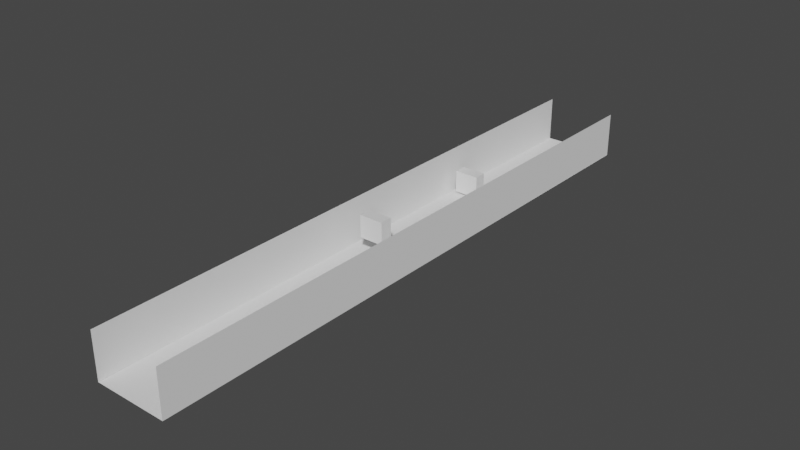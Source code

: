 # Source: Trench_3.blend  (saved by Blender 2.83.19; exported with 4.5.12 LTS)
import bpy
from mathutils import Matrix  # noqa: F401  (used for matrix-valued properties, if any)

bpy.ops.wm.read_factory_settings(use_empty=True)
scene = bpy.context.scene
scene.name = 'Scene'

# ---- collections
col_collection = bpy.data.collections.new('Collection'); scene.collection.children.link(col_collection)

# ---- world
world_world = bpy.data.worlds.new('World'); scene.world = world_world
world_world.use_nodes = True; world_world.node_tree.nodes.clear()
_N = world_world.node_tree.nodes; _L = world_world.node_tree.links
n0 = _N.new('ShaderNodeOutputWorld'); n0.name = 'World Output'; n0.location = (300, 300)
n1 = _N.new('ShaderNodeBackground'); n1.name = 'Background'; n1.location = (10, 300)
n1.inputs[0].default_value = (0.05088, 0.05088, 0.05088, 1.0)
_L.new(n1.outputs[0], n0.inputs[0])
n0.is_active_output = True
world_world.color = (0.05088, 0.05088, 0.05088)
world_world.use_sun_shadow = False
world_world.sun_shadow_jitter_overblur = 0.0

# ---- meshes
me_cube_009 = bpy.data.meshes.new('Cube.009')
me_cube_009.from_pydata([(-1.0, -1.0, -1.0), (-1.0, -1.0, 1.0), (-1.0, 1.0, -1.0), (-1.0, 1.0, 1.0), (1.0, -1.0, -1.0), (1.0, -1.0, 1.0), (1.0, 1.0, -1.0), (1.0, 1.0, 1.0)], [], [(0, 1, 3, 2), (2, 3, 7, 6), (6, 7, 5, 4), (4, 5, 1, 0), (2, 6, 4, 0), (7, 3, 1, 5)])
_uv = me_cube_009.uv_layers.new(name='UVMap')
_uv.uv.foreach_set('vector', [0.375, 0.0, 0.625, 0.0, 0.625, 0.25, 0.375, 0.25, 0.375, 0.25, 0.625, 0.25, 0.625, 0.5, 0.375, 0.5, 0.375, 0.5, 0.625, 0.5, 0.625, 0.75, 0.375, 0.75, 0.375, 0.75, 0.625, 0.75, 0.625, 1.0, 0.375, 1.0, 0.125, 0.5, 0.375, 0.5, 0.375, 0.75, 0.125, 0.75, 0.625, 0.5, 0.875, 0.5, 0.875, 0.75, 0.625, 0.75])
me_cube_009.use_remesh_fix_poles = True
me_cube_009.use_remesh_preserve_attributes = False
me_cube_009.use_mirror_vertex_groups = False
me_cube_009.update()
me_cube_008 = bpy.data.meshes.new('Cube.008')
me_cube_008.from_pydata([(-1.0, -1.0, -1.0), (-1.0, -1.0, 1.0), (-1.0, 1.0, -1.0), (-1.0, 1.0, 1.0), (1.0, -1.0, -1.0), (1.0, -1.0, 1.0), (1.0, 1.0, -1.0), (1.0, 1.0, 1.0)], [], [(0, 1, 3, 2), (2, 3, 7, 6), (6, 7, 5, 4), (4, 5, 1, 0), (2, 6, 4, 0), (7, 3, 1, 5)])
_uv = me_cube_008.uv_layers.new(name='UVMap')
_uv.uv.foreach_set('vector', [0.375, 0.0, 0.625, 0.0, 0.625, 0.25, 0.375, 0.25, 0.375, 0.25, 0.625, 0.25, 0.625, 0.5, 0.375, 0.5, 0.375, 0.5, 0.625, 0.5, 0.625, 0.75, 0.375, 0.75, 0.375, 0.75, 0.625, 0.75, 0.625, 1.0, 0.375, 1.0, 0.125, 0.5, 0.375, 0.5, 0.375, 0.75, 0.125, 0.75, 0.625, 0.5, 0.875, 0.5, 0.875, 0.75, 0.625, 0.75])
me_cube_008.use_remesh_fix_poles = True
me_cube_008.use_remesh_preserve_attributes = False
me_cube_008.use_mirror_vertex_groups = False
me_cube_008.update()
me_plane = bpy.data.meshes.new('Plane')
me_plane.from_pydata([(-1.0, -1.0, 0.0), (1.0, -1.0, 0.0), (-1.0, 1.0, 0.0), (1.0, 1.0, 0.0)], [], [(0, 1, 3, 2)])
_uv = me_plane.uv_layers.new(name='UVMap')
_uv.uv.foreach_set('vector', [0.0, 0.0, 1.0, 0.0, 1.0, 1.0, 0.0, 1.0])
me_plane.use_remesh_fix_poles = True
me_plane.use_remesh_preserve_attributes = False
me_plane.use_mirror_vertex_groups = False
me_plane.update()
me_plane_010 = bpy.data.meshes.new('Plane.010')
me_plane_010.from_pydata([(-1.0, -1.0, 0.0), (1.0, -1.0, 0.0), (-1.0, 1.0, 0.0), (1.0, 1.0, 0.0)], [], [(0, 1, 3, 2)])
_uv = me_plane_010.uv_layers.new(name='UVMap')
_uv.uv.foreach_set('vector', [0.0, 0.0, 1.0, 0.0, 1.0, 1.0, 0.0, 1.0])
me_plane_010.use_remesh_fix_poles = True
me_plane_010.use_remesh_preserve_attributes = False
me_plane_010.use_mirror_vertex_groups = False
me_plane_010.update()
me_plane_009 = bpy.data.meshes.new('Plane.009')
me_plane_009.from_pydata([(-1.0, -1.0, 0.0), (1.0, -1.0, 0.0), (-1.0, 1.0, 0.0), (1.0, 1.0, 0.0)], [], [(0, 1, 3, 2)])
_uv = me_plane_009.uv_layers.new(name='UVMap')
_uv.uv.foreach_set('vector', [0.0, 0.0, 1.0, 0.0, 1.0, 1.0, 0.0, 1.0])
me_plane_009.use_remesh_fix_poles = True
me_plane_009.use_remesh_preserve_attributes = False
me_plane_009.use_mirror_vertex_groups = False
me_plane_009.update()

# ---- objects
ob_obstacledummy0 = bpy.data.objects.new('ObstacleDummy0', me_cube_009)
ob_obstacledummy1 = bpy.data.objects.new('ObstacleDummy1', me_cube_008)
ob_trench2 = bpy.data.objects.new('Trench2', me_plane)
ob_wall_left = bpy.data.objects.new('Wall left', me_plane_010)
ob_wall_right = bpy.data.objects.new('Wall right', me_plane_009)

# ---- transforms, parenting, visibility, modifiers, constraints
ob_obstacledummy0.parent = ob_trench2
ob_obstacledummy0.matrix_parent_inverse = Matrix(((-4.939e-10, -0.0113, 0.0, 0.3917), (0.185, -8.085e-09, -0.0, 8.352e-07), (0.0, 0.0, 1.0, 1.251), (-0.0, 0.0, -0.0, 1.0)))
ob_obstacledummy0.location = (-0.4911, 26.09, 3.791)
ob_obstacledummy0.scale = (1.819, 1.819, 1.819)
ob_obstacledummy0.lineart.crease_threshold = 0.0
ob_obstacledummy1.parent = ob_trench2
ob_obstacledummy1.matrix_parent_inverse = Matrix(((-4.939e-10, -0.0113, 0.0, 0.3917), (0.185, -8.085e-09, -0.0, 8.352e-07), (0.0, 0.0, 1.0, 1.251), (-0.0, 0.0, -0.0, 1.0)))
ob_obstacledummy1.location = (-2.706, 72.5, 0.8906)
ob_obstacledummy1.scale = (1.819, 1.819, 1.819)
ob_obstacledummy1.lineart.crease_threshold = 0.0
ob_trench2.location = (0.0, 50.0, 0.0)
ob_trench2.rotation_euler = (0.0, 0.0, -1.571)
ob_trench2.scale = (50.0, 6.0, 1.0)
ob_trench2.lineart.crease_threshold = 0.0
ob_wall_left.parent = ob_trench2
ob_wall_left.matrix_parent_inverse = Matrix(((-4.939e-10, -0.0113, 0.0, 0.3917), (0.185, -8.085e-09, -0.0, 8.352e-07), (0.0, 0.0, 1.0, 1.251), (-0.0, 0.0, -0.0, 1.0)))
ob_wall_left.location = (-5.403, 34.67, 2.5)
ob_wall_left.rotation_euler = (-1.571, 8.727e-08, -1.571)
ob_wall_left.scale = (88.51, 3.8, 1.0)
ob_wall_left.lineart.crease_threshold = 0.0
ob_wall_right.parent = ob_trench2
ob_wall_right.matrix_parent_inverse = Matrix(((-4.939e-10, -0.0113, 0.0, 0.3917), (0.185, -8.085e-09, -0.0, 8.352e-07), (0.0, 0.0, 1.0, 1.251), (-0.0, 0.0, -0.0, 1.0)))
ob_wall_right.location = (5.403, 34.67, 2.5)
ob_wall_right.rotation_euler = (-1.571, 5.236e-08, 1.571)
ob_wall_right.scale = (88.51, 3.8, 1.0)
ob_wall_right.lineart.crease_threshold = 0.0

# ---- collection membership
col_collection.objects.link(ob_obstacledummy0)
col_collection.objects.link(ob_obstacledummy1)
col_collection.objects.link(ob_trench2)
col_collection.objects.link(ob_wall_left)
col_collection.objects.link(ob_wall_right)

# ---- scene / render settings (as saved in the file)
scene.frame_start = 1; scene.frame_end = 250; scene.frame_set(1)
scene.render.engine = 'BLENDER_EEVEE_NEXT'
scene.cycles.use_denoising = False
scene.cycles.samples = 128
scene.cycles.sampling_pattern = 'TABULATED_SOBOL'
scene.cycles.use_adaptive_sampling = False
scene.cycles.use_light_tree = False
scene.view_settings.view_transform = 'Filmic'
bpy.context.view_layer.update()

# ---- added for rendering (the .blend has no active camera and no usable light): camera, sun
cam_auto = bpy.data.cameras.new('AutoCamera')
cam_auto.lens = 50.0
cam_auto.sensor_width = 36.0
cam_auto.clip_end = 1640.06
ob_auto_camera = bpy.data.objects.new('AutoCamera', cam_auto)
scene.collection.objects.link(ob_auto_camera)
ob_auto_camera.location = (93.4512, -62.1414, 78.5116)
ob_auto_camera.rotation_euler = (1.09748, -7.21219e-08, 0.694738)
scene.camera = ob_auto_camera
light_auto_sun = bpy.data.lights.new('AutoSun', 'SUN')
light_auto_sun.energy = 3.0
light_auto_sun.angle = 0.0523599
ob_auto_sun = bpy.data.objects.new('AutoSun', light_auto_sun)
scene.collection.objects.link(ob_auto_sun)
ob_auto_sun.rotation_euler = (0.872665, 0.174533, 0.523599)
bpy.context.view_layer.update()
